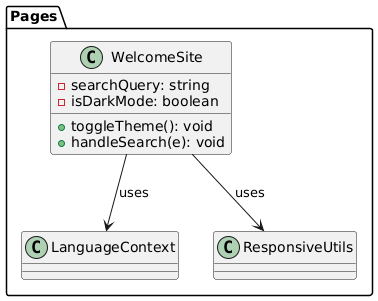

The diagram above was rendered by PlantUML. Its source (embedded in the PNG):
@startuml
skinparam componentStyle rectangle

package "Pages" {
  class WelcomeSite {
    - searchQuery: string
    - isDarkMode: boolean
    + toggleTheme(): void
    + handleSearch(e): void
  }
  class LanguageContext
  class ResponsiveUtils
}

WelcomeSite --> LanguageContext : uses
WelcomeSite --> ResponsiveUtils : uses
@enduml